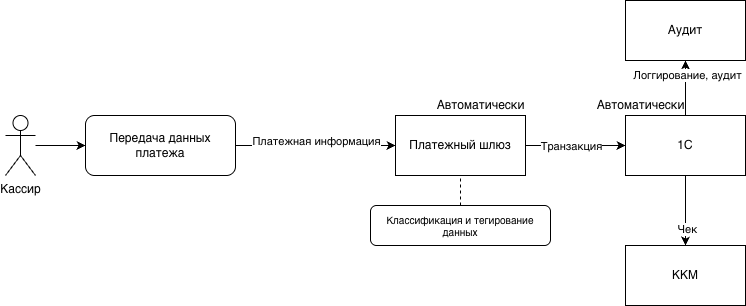

The diagram above was exported from draw.io. Its source (the exported page's mxGraphModel, read from the mxfile embedded in the PNG):
<mxGraphModel dx="1473" dy="824" grid="1" gridSize="10" guides="1" tooltips="1" connect="1" arrows="1" fold="1" page="1" pageScale="1" pageWidth="827" pageHeight="1169" math="0" shadow="0">
  <root>
    <mxCell id="0" />
    <mxCell id="1" parent="0" />
    <mxCell id="lAEKUsrsXNY2UwfHtXAx-62" value="Кассир" style="shape=umlActor;verticalLabelPosition=bottom;verticalAlign=top;html=1;" vertex="1" parent="1">
      <mxGeometry x="40" y="165" width="30" height="60" as="geometry" />
    </mxCell>
    <mxCell id="lAEKUsrsXNY2UwfHtXAx-63" value="Передача данных платежа" style="rounded=1;whiteSpace=wrap;html=1;" vertex="1" parent="1">
      <mxGeometry x="120" y="165" width="150" height="60" as="geometry" />
    </mxCell>
    <mxCell id="lAEKUsrsXNY2UwfHtXAx-64" value="Платежный шлюз" style="rounded=0;whiteSpace=wrap;html=1;" vertex="1" parent="1">
      <mxGeometry x="430" y="165" width="130" height="60" as="geometry" />
    </mxCell>
    <mxCell id="lAEKUsrsXNY2UwfHtXAx-65" value="Автоматически" style="text;html=1;align=center;verticalAlign=middle;strokeColor=none;fillColor=none;" vertex="1" parent="1">
      <mxGeometry x="455" y="145" width="120" height="20" as="geometry" />
    </mxCell>
    <mxCell id="lAEKUsrsXNY2UwfHtXAx-66" value="1С" style="rounded=0;whiteSpace=wrap;html=1;" vertex="1" parent="1">
      <mxGeometry x="660" y="165" width="120" height="60" as="geometry" />
    </mxCell>
    <mxCell id="lAEKUsrsXNY2UwfHtXAx-67" value="Автоматически" style="text;html=1;align=center;verticalAlign=middle;strokeColor=none;fillColor=none;" vertex="1" parent="1">
      <mxGeometry x="615" y="145" width="120" height="20" as="geometry" />
    </mxCell>
    <mxCell id="lAEKUsrsXNY2UwfHtXAx-68" value="Аудит" style="rounded=0;whiteSpace=wrap;html=1;" vertex="1" parent="1">
      <mxGeometry x="660" y="50" width="120" height="60" as="geometry" />
    </mxCell>
    <mxCell id="lAEKUsrsXNY2UwfHtXAx-70" value="ККМ" style="rounded=0;whiteSpace=wrap;html=1;" vertex="1" parent="1">
      <mxGeometry x="660" y="295" width="120" height="60" as="geometry" />
    </mxCell>
    <mxCell id="lAEKUsrsXNY2UwfHtXAx-71" style="edgeStyle=orthogonalEdgeStyle;rounded=1;html=1;" edge="1" parent="1" source="lAEKUsrsXNY2UwfHtXAx-62" target="lAEKUsrsXNY2UwfHtXAx-63">
      <mxGeometry relative="1" as="geometry" />
    </mxCell>
    <mxCell id="lAEKUsrsXNY2UwfHtXAx-72" style="edgeStyle=orthogonalEdgeStyle;rounded=1;html=1;exitX=1;exitY=0.5;exitDx=0;exitDy=0;" edge="1" parent="1" source="lAEKUsrsXNY2UwfHtXAx-63" target="lAEKUsrsXNY2UwfHtXAx-64">
      <mxGeometry relative="1" as="geometry">
        <mxPoint x="280" y="200" as="sourcePoint" />
      </mxGeometry>
    </mxCell>
    <mxCell id="lAEKUsrsXNY2UwfHtXAx-73" value="Платежная информация" style="edgeLabel;html=1;align=center;verticalAlign=middle;" vertex="1" connectable="0" parent="lAEKUsrsXNY2UwfHtXAx-72">
      <mxGeometry x="0.5" y="-1" relative="1" as="geometry">
        <mxPoint x="-40" y="-6" as="offset" />
      </mxGeometry>
    </mxCell>
    <mxCell id="lAEKUsrsXNY2UwfHtXAx-74" style="edgeStyle=orthogonalEdgeStyle;rounded=1;html=1;" edge="1" parent="1" source="lAEKUsrsXNY2UwfHtXAx-64" target="lAEKUsrsXNY2UwfHtXAx-66">
      <mxGeometry relative="1" as="geometry" />
    </mxCell>
    <mxCell id="lAEKUsrsXNY2UwfHtXAx-75" value="Транзакция" style="edgeLabel;html=1;align=center;verticalAlign=middle;" vertex="1" connectable="0" parent="lAEKUsrsXNY2UwfHtXAx-74">
      <mxGeometry x="0.5" y="-1" relative="1" as="geometry">
        <mxPoint x="-30" y="-1" as="offset" />
      </mxGeometry>
    </mxCell>
    <mxCell id="lAEKUsrsXNY2UwfHtXAx-76" style="edgeStyle=orthogonalEdgeStyle;rounded=1;html=1;" edge="1" parent="1" source="lAEKUsrsXNY2UwfHtXAx-66" target="lAEKUsrsXNY2UwfHtXAx-70">
      <mxGeometry relative="1" as="geometry" />
    </mxCell>
    <mxCell id="lAEKUsrsXNY2UwfHtXAx-77" value="Чек" style="edgeLabel;html=1;align=center;verticalAlign=middle;" vertex="1" connectable="0" parent="lAEKUsrsXNY2UwfHtXAx-76">
      <mxGeometry x="0.5" y="1" relative="1" as="geometry" />
    </mxCell>
    <mxCell id="lAEKUsrsXNY2UwfHtXAx-78" style="edgeStyle=orthogonalEdgeStyle;rounded=1;html=1;" edge="1" parent="1" source="lAEKUsrsXNY2UwfHtXAx-66" target="lAEKUsrsXNY2UwfHtXAx-68">
      <mxGeometry relative="1" as="geometry" />
    </mxCell>
    <mxCell id="lAEKUsrsXNY2UwfHtXAx-79" value="Логгирование, аудит" style="edgeLabel;html=1;align=center;verticalAlign=middle;" vertex="1" connectable="0" parent="lAEKUsrsXNY2UwfHtXAx-78">
      <mxGeometry x="0.5" y="-1" relative="1" as="geometry" />
    </mxCell>
    <mxCell id="lAEKUsrsXNY2UwfHtXAx-80" value="Классификация и тегирование данных" style="rounded=1;whiteSpace=wrap;html=1;fontSize=10;" vertex="1" parent="1">
      <mxGeometry x="405" y="255" width="180" height="40" as="geometry" />
    </mxCell>
    <mxCell id="lAEKUsrsXNY2UwfHtXAx-81" style="dashed=1;endArrow=none;html=1;" edge="1" parent="1" source="lAEKUsrsXNY2UwfHtXAx-80" target="lAEKUsrsXNY2UwfHtXAx-64">
      <mxGeometry relative="1" as="geometry" />
    </mxCell>
  </root>
</mxGraphModel>